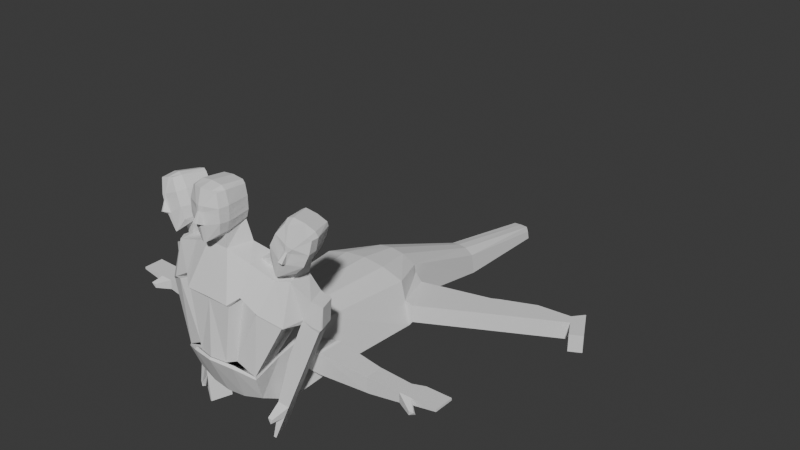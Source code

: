 # Source: cerberus-07.blend  (saved by Blender 5.1.30; exported with 4.5.12 LTS)
import bpy
from mathutils import Matrix  # noqa: F401  (used for matrix-valued properties, if any)

bpy.ops.wm.read_factory_settings(use_empty=True)
scene = bpy.context.scene
scene.name = 'Scene'

# ---- collections
col_cerberus = bpy.data.collections.new('CERBERUS'); scene.collection.children.link(col_cerberus)
col_model = bpy.data.collections.new('model'); col_cerberus.children.link(col_model)
col_armatur = bpy.data.collections.new('armatur'); scene.collection.children.link(col_armatur)

# ---- materials (node trees are filled in below, after node groups)
mat_guard___body = bpy.data.materials.new('GUARD - body')

# ---- material node trees

# ---- world
world_world = bpy.data.worlds.new('World'); scene.world = world_world
world_world.use_nodes = True; world_world.node_tree.nodes.clear()
_N = world_world.node_tree.nodes; _L = world_world.node_tree.links
n0 = _N.new('ShaderNodeOutputWorld'); n0.name = 'World Output'; n0.location = (200, 100)
n1 = _N.new('ShaderNodeBackground'); n1.name = 'Background'; n1.location = (-200, 100)
n1.inputs[0].default_value = (0.05088, 0.05088, 0.05088, 1.0)
_L.new(n1.outputs[0], n0.inputs[0])
n0.is_active_output = True
world_world.color = (0.05088, 0.05088, 0.05088)
world_world.sun_shadow_jitter_overblur = 0.0

# ---- meshes
me_cube = bpy.data.meshes.new('Cube')
me_cube.from_pydata([(22.08, 9.419, 2.172), (24.43, 10.1, -13.56), (22.57, 114.0, -8.487), (18.75, 114.2, 12.07), (7.302, 262.9, -33.37), (6.463, 262.9, -28.14), (36.44, 88.06, -12.75), (29.9, 88.06, 15.67), (0.0, 88.06, -15.83), (0.0, 6.96, 15.16), (0.0, 88.06, 21.87), (0.0, 6.96, -24.84), (0.0, 114.2, 17.76), (0.0, 262.9, -24.4), (0.0, 262.9, -33.98), (0.0, 114.0, -11.05), (0.0, 29.05, -20.12), (24.09, 24.98, 6.601), (0.0, 29.05, 21.82), (27.54, 27.16, -13.47), (11.16, 186.3, -14.31), (13.14, 186.2, -27.2), (0.0, 186.2, -28.79), (0.0, 186.3, -9.595), (17.85, 88.06, -14.29), (10.36, 6.96, 13.56), (9.374, 114.2, 16.48), (10.92, 114.0, -9.769), (14.95, 88.06, 20.33), (12.14, 6.96, -23.23), (5.164, 262.9, -24.71), (2.983, 262.9, -33.67), (11.72, 29.05, 20.25), (13.83, 29.05, -18.55), (6.204, 186.2, -28.0), (5.579, 186.3, -10.39), (0.0, 262.9, -29.19), (0.0, -14.99, 16.93), (0.0, -10.73, -21.48), (23.93, -10.73, -18.68), (21.09, -9.842, 7.975), (10.16, -13.27, 12.76), (12.09, -10.73, -20.08), (0.0, -39.33, 12.15), (0.0, -27.56, -14.19), (24.67, -24.7, -10.22), (26.03, -30.14, 7.143), (14.84, -34.99, 12.2), (12.09, -26.67, -13.39), (9.722, -11.8, 12.82), (0.0, -16.13, 16.47), (21.96, -7.961, 7.442), (15.24, -36.43, 10.9), (0.0, -38.25, 13.21), (26.75, -30.4, 5.698), (28.4, 29.05, -16.98), (25.02, 6.96, -21.62), (20.71, 6.96, 8.823), (23.43, 29.05, 15.55)], [], [(29, 33, 55, 56), (39, 56, 57, 51), (24, 27, 2, 6), (28, 26, 12, 10), (5, 36, 13, 30), (6, 7, 58, 55), (17, 0, 1, 19), (32, 28, 10, 18), (45, 39, 51, 54), (33, 24, 6, 55), (25, 32, 18, 9), (35, 30, 13, 23), (34, 31, 4, 21), (27, 34, 21, 2), (21, 20, 3, 2), (26, 35, 23, 12), (4, 5, 20, 21), (3, 20, 35, 26), (15, 22, 34, 27), (22, 14, 31, 34), (20, 5, 30, 35), (57, 58, 32, 25), (16, 8, 24, 33), (58, 7, 28, 32), (7, 3, 26, 28), (8, 15, 27, 24), (11, 16, 33, 29), (6, 2, 3, 7), (56, 39, 42, 29), (9, 37, 49, 25), (25, 49, 51, 57), (29, 42, 38, 11), (42, 48, 44, 38), (45, 54, 52, 48), (39, 45, 48, 42), (40, 46, 54, 51), (43, 44, 48, 52), (50, 41, 49, 37), (41, 40, 51, 49), (47, 53, 43, 52), (46, 47, 52, 54), (5, 4, 31, 14, 36), (19, 1, 56, 55), (0, 17, 58, 57), (1, 0, 57, 56), (17, 19, 55, 58)])
_uv = me_cube.uv_layers.new(name='UVMap')
_uv.uv.foreach_set('vector', [0.2563, 0.5, 0.2553, 0.5, 0.2606, 0.5, 0.2627, 0.5, 0.2627, 0.5, 0.2627, 0.5, 0.7373, 0.5, 0.7373, 0.5, 0.2543, 0.5, 0.2563, 0.5, 0.2627, 0.5, 0.2586, 0.5, 0.7457, 0.5, 0.7437, 0.5, 0.75, 0.5, 0.75, 0.5, 0.625, 0.428, 0.5, 0.375, 0.625, 0.375, 0.625, 0.4015, 0.2586, 0.5, 0.7414, 0.5, 0.7394, 0.5, 0.2606, 0.5, 0.6243, 0.5, 0.6232, 0.5, 0.3768, 0.5, 0.319, 0.5, 0.7447, 0.5, 0.7457, 0.5, 0.75, 0.5, 0.75, 0.5, 0.2599, 0.5, 0.2627, 0.5, 0.7373, 0.5, 0.7209, 0.5, 0.2553, 0.5, 0.2543, 0.5, 0.2586, 0.5, 0.2606, 0.5, 0.7437, 0.5, 0.7447, 0.5, 0.75, 0.5, 0.75, 0.5, 0.7336, 0.5, 0.7235, 0.5, 0.75, 0.5, 0.75, 0.5, 0.2664, 0.5, 0.2765, 0.5, 0.303, 0.5, 0.2828, 0.5, 0.2563, 0.5, 0.2664, 0.5, 0.2828, 0.5, 0.2627, 0.5, 0.2828, 0.5, 0.7172, 0.5, 0.7373, 0.5, 0.2627, 0.5, 0.7437, 0.5, 0.7336, 0.5, 0.75, 0.5, 0.75, 0.5, 0.303, 0.5, 0.697, 0.5, 0.7172, 0.5, 0.2828, 0.5, 0.7373, 0.5, 0.7172, 0.5, 0.7336, 0.5, 0.7437, 0.5, 0.25, 0.5, 0.25, 0.5, 0.2664, 0.5, 0.2563, 0.5, 0.25, 0.5, 0.25, 0.5, 0.2765, 0.5, 0.2664, 0.5, 0.7172, 0.5, 0.697, 0.5, 0.7235, 0.5, 0.7336, 0.5, 0.7373, 0.5, 0.7394, 0.5, 0.7447, 0.5, 0.7437, 0.5, 0.25, 0.5, 0.25, 0.5, 0.2543, 0.5, 0.2553, 0.5, 0.7394, 0.5, 0.7414, 0.5, 0.7457, 0.5, 0.7447, 0.5, 0.7414, 0.5, 0.7373, 0.5, 0.7437, 0.5, 0.7457, 0.5, 0.25, 0.5, 0.25, 0.5, 0.2563, 0.5, 0.2543, 0.5, 0.25, 0.5, 0.25, 0.5, 0.2553, 0.5, 0.2563, 0.5, 0.2586, 0.5, 0.2627, 0.5, 0.7373, 0.5, 0.7414, 0.5, 0.2627, 0.5, 0.2627, 0.5, 0.2563, 0.5, 0.2563, 0.5, 0.75, 0.5, 0.75, 0.5, 0.7437, 0.5, 0.7437, 0.5, 0.7437, 0.5, 0.7437, 0.5, 0.7373, 0.5, 0.7373, 0.5, 0.2563, 0.5, 0.2563, 0.5, 0.25, 0.5, 0.25, 0.5, 0.2563, 0.5, 0.254, 0.5, 0.25, 0.5, 0.25, 0.5, 0.2599, 0.5, 0.7209, 0.5, 0.7268, 0.5, 0.254, 0.5, 0.2627, 0.5, 0.2599, 0.5, 0.254, 0.5, 0.2563, 0.5, 0.738, 0.5, 0.738, 0.5, 0.7209, 0.5, 0.7373, 0.5, 0.7327, 0.5, 0.25, 0.5, 0.254, 0.5, 0.7268, 0.5, 0.7492, 0.5, 0.7437, 0.5, 0.7437, 0.5, 0.75, 0.5, 0.7437, 0.5, 0.738, 0.5, 0.7373, 0.5, 0.7437, 0.5, 0.7438, 0.5, 0.7494, 0.5, 0.7327, 0.5, 0.7268, 0.5, 0.738, 0.5, 0.7438, 0.5, 0.7268, 0.5, 0.7209, 0.5, 0.625, 0.428, 0.375, 0.428, 0.375, 0.4015, 0.375, 0.375, 0.5, 0.375, 0.319, 0.5, 0.3768, 0.5, 0.2627, 0.5, 0.2606, 0.5, 0.6232, 0.5, 0.6243, 0.5, 0.7394, 0.5, 0.7373, 0.5, 0.3768, 0.5, 0.6232, 0.5, 0.7373, 0.5, 0.2627, 0.5, 0.6243, 0.5, 0.319, 0.5, 0.2606, 0.5, 0.7394, 0.5])
me_cube.materials.append(None)
me_cube.materials.append(mat_guard___body)
me_cube.update()
me_cube_003 = bpy.data.meshes.new('Cube.003')
me_cube_003.from_pydata([(9.816, 3.383, -4.159), (2.384e-05, 23.04, -0.2326), (0.0, 1.232, -3.489), (20.84, 6.972, 38.9), (0.0, 3.775, 32.52), (0.0, 23.67, 32.52), (15.07, 3.775, 32.52), (7.316, 12.5, 61.17), (0.0, 12.5, 61.17), (18.75, 11.3, 36.18), (20.84, 15.55, 55.45), (0.0, 26.78, 74.52), (7.043, 26.78, 74.52), (7.043, 12.29, 69.49), (0.0, 12.29, 69.49), (1.325, 3.929, 66.24), (0.0, 3.534, 66.11), (0.0, 26.78, 96.51), (7.043, 26.78, 95.74), (7.043, 12.29, 97.59), (0.0, 12.29, 98.36), (0.0, 4.475, 96.8), (6.166, 5.996, 96.11), (8.474, 26.78, 74.52), (8.989, 12.29, 71.95), (8.44, 7.449, 71.61), (8.567, 26.78, 93.8), (9.77, 12.29, 95.43), (8.595, 7.262, 95.34), (26.03, 9.036, -9.558), (21.09, 29.33, -8.726), (40.28, 39.03, 47.39), (10.16, 25.9, -3.945), (30.58, 35.61, 51.63), (14.61, 6.986, -3.145), (36.72, 17.25, 50.16), (45.33, 26.22, 23.09), (29.93, 9.024, 31.04), (37.41, 35.64, 22.24), (41.53, 23.52, 48.84), (42.27, 14.89, 24.49), (47.03, 40.35, 38.4), (41.08, 38.26, 23.09), (40.9, 26.7, 48.84), (34.52, 24.45, 51.63), (51.28, 28.32, 38.4), (35.88, 39.6, 62.37), (41.61, 41.34, 59.57), (43.58, 26.94, 54.64), (37.85, 25.2, 57.44), (20.88, 32.19, 55.87), (20.84, 23.34, 55.45), (32.09, 7.948, 32.06), (30.15, 37.86, 65.16), (0.0, 27.59, 61.04), (11.25, 27.59, 61.04), (0.0, 26.92, 32.4), (23.69, 29.21, 27.66), (43.01, 15.1, 24.72), (42.29, 38.68, 26.2), (57.14, 31.15, 35.72), (46.53, 26.65, 26.2), (56.3, 30.77, 22.31), (52.86, 40.77, 22.31), (53.7, 41.15, 35.72), (37.57, 23.6, 0.4006), (46.48, 26.66, -3.2), (33.69, 34.88, 0.4006), (42.59, 37.95, -3.2), (51.09, 40.87, 20.31), (54.98, 29.59, 20.31), (29.99, 20.99, -30.49), (35.77, 22.98, -32.83), (32.43, 32.68, -32.83), (26.65, 30.69, -30.49), (56.32, 30.15, 36.36), (55.8, 29.51, 21.48), (51.69, 41.44, 21.48), (52.43, 41.44, 36.36), (26.04, 19.63, -55.44), (27.39, 20.09, -55.98), (23.08, 32.62, -55.98), (21.73, 32.15, -55.44), (24.78, 33.2, -38.77), (28.73, 34.56, -40.36), (33.04, 22.04, -40.36), (29.09, 20.68, -38.77), (27.09, 15.3, -39.53), (29.44, 16.11, -40.48), (26.23, 16.61, -42.9), (28.33, 15.73, -43.55), (51.09, 27.89, 23.38), (53.8, 29.29, 37.38), (49.91, 40.57, 37.38), (46.99, 39.82, 23.38), (42.02, 25.13, -1.4), (38.14, 36.42, -1.4), (50.52, 28.06, 22.11), (46.64, 39.34, 22.11), (32.88, 21.98, -31.66), (29.54, 31.68, -31.66), (26.72, 19.86, -55.71), (22.4, 32.38, -55.71), (31.07, 21.36, -39.56), (26.76, 33.88, -39.56), (28.26, 15.71, -40.01), (27.28, 16.17, -43.22), (43.0, 38.09, -2.062), (46.89, 26.8, -2.062), (42.43, 25.27, -0.2613), (38.55, 36.56, -0.2613), (34.04, 35.05, 1.5), (37.95, 23.72, 1.5), (15.09, 2.267, 34.06), (0.0, 2.355, 34.3), (0.0, 2.002, 76.65), (0.0, 2.002, 87.73), (0.0, 26.78, 78.59), (0.0, 26.78, 87.73), (7.043, 26.78, 87.73), (7.043, 26.78, 78.59), (2.582, 2.689, 87.69), (2.597, 2.692, 76.89), (9.819, 26.78, 87.25), (9.874, 26.78, 79.25), (10.68, 6.19, 87.3), (10.83, 6.223, 78.96), (11.56, 12.29, 87.57), (11.17, 12.29, 78.49), (0.9825, 2.01, 84.43), (1.65, -1.003, 78.69), (0.0, -1.132, 78.73), (0.0, 1.88, 84.43), (0.0, 26.78, 82.46), (7.043, 26.78, 82.46), (2.585, 3.127, 84.35), (9.847, 26.78, 82.55), (10.71, 6.198, 84.21), (11.37, 12.29, 82.33), (43.29, 41.73, 63.26), (47.07, 42.61, 71.54), (41.34, 40.87, 74.34), (37.56, 39.99, 66.05), (48.25, 17.08, 73.7), (43.68, 16.02, 63.66), (57.0, 25.01, 77.28), (56.66, 30.15, 76.99), (50.89, 43.59, 76.39), (47.02, 22.87, 55.85), (46.29, 27.69, 56.05), (42.86, 41.72, 58.97), (55.57, 23.22, 78.97), (51.31, 20.32, 81.98), (49.77, 27.97, 83.59), (55.18, 29.63, 80.1), (50.37, 43.37, 78.79), (44.95, 41.71, 82.28), (38.9, 16.48, 54.15), (39.62, 17.11, 53.9), (49.91, 18.3, 72.77), (45.46, 17.27, 62.98), (49.28, 43.29, 69.93), (46.02, 42.54, 62.66), (55.78, 23.75, 69.08), (52.47, 23.03, 61.46), (54.97, 29.87, 69.11), (50.88, 28.89, 61.05), (47.36, 16.91, 70.47), (46.41, 13.65, 64.91), (45.41, 13.21, 65.46), (46.92, 16.64, 70.7), (39.16, 40.36, 69.57), (44.89, 42.1, 66.77), (48.41, 18.4, 69.76), (47.36, 42.85, 65.66), (54.54, 23.48, 66.27), (52.63, 29.31, 64.45), (31.83, 38.25, 68.85), (35.6, 39.12, 77.13), (42.84, 20.7, 84.18), (40.46, 25.23, 84.89), (36.78, 39.3, 83.27), (33.13, 18.65, 62.62), (31.45, 23.18, 63.29), (28.91, 37.48, 65.77), (45.62, 20.2, 83.82), (43.72, 26.15, 85.69), (38.91, 39.89, 84.39), (38.07, 16.63, 54.66), (32.12, 23.46, 60.23), (46.18, 17.17, 74.59), (41.7, 16.13, 64.81), (33.0, 38.35, 77.87), (29.65, 37.57, 70.64), (38.02, 18.36, 77.74), (34.43, 17.55, 70.26), (35.66, 24.0, 78.52), (32.25, 23.23, 70.13), (46.41, 16.62, 70.94), (44.3, 13.01, 65.94), (33.43, 38.62, 72.36), (44.68, 17.27, 71.58), (31.03, 37.89, 73.62), (36.71, 18.06, 74.97), (33.67, 23.55, 73.7)], [], [(6, 113, 114, 4), (0, 6, 4, 2), (42, 36, 40, 38), (113, 3, 10, 7), (3, 113, 6), (10, 51, 55, 7), (3, 6, 9), (7, 55, 12, 13), (6, 0, 34, 9), (121, 22, 21, 116), (8, 7, 13, 14), (55, 54, 11, 12), (119, 118, 17, 18), (18, 17, 20, 19), (20, 21, 22, 19), (119, 18, 26, 123), (18, 19, 27, 26), (127, 123, 26, 27), (127, 27, 28, 125), (13, 12, 23, 24), (121, 125, 28, 22), (13, 24, 25, 15), (22, 28, 27, 19), (13, 15, 16, 14), (58, 39, 35, 52), (29, 40, 37, 34), (85, 84, 81, 80), (111, 112, 65, 67), (43, 44, 35, 39), (61, 45, 39, 58), (45, 41, 31, 43), (40, 29, 30, 38), (59, 42, 38), (45, 43, 39), (43, 31, 47, 48), (72, 73, 84, 85), (44, 43, 48, 49), (31, 33, 46, 47), (3, 52, 35, 10), (51, 10, 35, 44), (51, 189, 53, 50), (9, 37, 52, 3), (44, 49, 189, 51), (50, 53, 46, 33), (37, 9, 34), (55, 57, 56, 54), (57, 38, 30, 32), (55, 51, 50), (5, 56, 57, 32, 1), (71, 86, 83, 74), (41, 59, 38, 31), (36, 61, 58, 40), (80, 81, 102, 101), (40, 58, 52, 37), (92, 75, 76, 91), (94, 93, 41, 59), (42, 36, 112, 111), (110, 111, 67, 96), (62, 60, 64, 63), (109, 108, 66, 95), (91, 76, 70, 97), (108, 107, 68, 66), (94, 59, 42, 98), (45, 41, 93, 92), (76, 77, 69, 70), (104, 83, 82, 102), (66, 68, 73, 72), (96, 67, 74, 100), (95, 66, 72, 99), (67, 65, 71, 74), (60, 62, 76, 75), (92, 93, 78, 75), (62, 63, 77, 76), (63, 64, 78, 77), (64, 60, 75, 78), (103, 85, 80, 101), (101, 102, 82, 79), (83, 86, 79, 82), (86, 71, 87, 89), (100, 74, 83, 104), (105, 88, 90, 106), (99, 72, 88, 105), (103, 86, 89, 106), (72, 85, 90, 88), (85, 103, 106, 90), (71, 99, 105, 87), (87, 105, 106, 89), (73, 100, 104, 84), (86, 103, 101, 79), (65, 95, 99, 71), (68, 96, 100, 73), (84, 104, 102, 81), (77, 94, 98, 69), (61, 91, 97, 36), (112, 109, 95, 65), (107, 110, 96, 68), (77, 78, 93, 94), (45, 92, 91, 61), (69, 107, 108, 70), (69, 98, 110, 107), (36, 97, 109, 112), (97, 70, 108, 109), (98, 42, 111, 110), (50, 33, 57, 55), (38, 57, 33, 31), (114, 113, 7, 8), (15, 25, 126, 122), (135, 137, 125, 121), (24, 128, 126, 25), (138, 127, 125, 137), (24, 23, 124, 128), (138, 136, 123, 127), (12, 120, 124, 23), (134, 119, 123, 136), (12, 11, 117, 120), (134, 133, 118, 119), (15, 122, 115, 16), (122, 130, 131, 115), (121, 129, 135), (129, 130, 122, 135), (132, 129, 121, 116), (120, 117, 133, 134), (120, 134, 136, 124), (128, 124, 136, 138), (128, 138, 137, 126), (122, 126, 137, 135), (131, 130, 129, 132), (159, 167, 173), (160, 168, 169, 144), (158, 160, 144, 157), (172, 171, 141, 140), (47, 46, 142, 139), (172, 140, 161, 174), (47, 139, 162, 150), (176, 174, 161, 165), (149, 150, 162, 166), (176, 165, 163, 175), (149, 166, 164, 148), (173, 175, 163, 159), (158, 148, 164, 160), (48, 158, 157, 49), (151, 145, 146, 154), (48, 149, 148, 158), (159, 163, 145, 151), (48, 47, 150, 149), (165, 146, 145, 163), (165, 161, 147, 146), (155, 154, 146, 147), (140, 155, 147, 161), (153, 152, 151, 154), (155, 156, 153, 154), (140, 141, 156, 155), (159, 151, 152, 143), (167, 168, 160, 173), (170, 167, 159, 143), (139, 142, 171, 172), (139, 172, 174, 162), (166, 162, 174, 176), (166, 176, 175, 164), (160, 164, 175, 173), (169, 168, 167, 170), (190, 201, 198), (191, 144, 169, 199), (188, 157, 144, 191), (200, 178, 141, 171), (53, 177, 142, 46), (200, 202, 192, 178), (53, 184, 193, 177), (204, 196, 192, 202), (183, 197, 193, 184), (204, 203, 194, 196), (183, 182, 195, 197), (201, 190, 194, 203), (188, 191, 195, 182), (189, 49, 157, 188), (185, 186, 180, 179), (189, 188, 182, 183), (190, 185, 179, 194), (189, 183, 184, 53), (196, 194, 179, 180), (196, 180, 181, 192), (187, 181, 180, 186), (178, 192, 181, 187), (153, 186, 185, 152), (187, 186, 153, 156), (178, 187, 156, 141), (190, 143, 152, 185), (198, 201, 191, 199), (170, 143, 190, 198), (177, 200, 171, 142), (177, 193, 202, 200), (197, 204, 202, 193), (197, 195, 203, 204), (191, 201, 203, 195), (169, 170, 198, 199)])
_uv = me_cube_003.uv_layers.new(name='UVMap')
_uv.uv.foreach_set('vector', [0.4637, 0.75, 0.4983, 0.75, 0.4996, 0.875, 0.4637, 0.875, 0.375, 0.7923, 0.4637, 0.75, 0.4637, 0.875, 0.375, 0.875, 0.04983, 0.06321, 0.4433, 0.7049, 0.4637, 0.75, 0.0, 0.0, 0.4983, 0.75, 0.4433, 0.7049, 0.6091, 0.6146, 0.625, 0.625, 0.4433, 0.7049, 0.4983, 0.75, 0.4637, 0.75, 0.6091, 0.6146, 0.6047, 0.5045, 0.625, 0.5, 0.625, 0.625, 0.4433, 0.7049, 0.4637, 0.75, 0.2318, 0.375, 0.625, 0.625, 0.625, 0.5, 0.625, 0.5, 0.625, 0.625, 0.4637, 0.75, 0.375, 0.7923, 0.189, 0.375, 0.2318, 0.375, 0.0, 0.0, 0.0, 0.0, 0.0, 0.0, 0.0, 0.0, 0.75, 0.625, 0.625, 0.625, 0.625, 0.625, 0.75, 0.625, 0.625, 0.5, 0.75, 0.5, 0.75, 0.5, 0.625, 0.5, 0.625, 0.5, 0.75, 0.5, 0.75, 0.5, 0.625, 0.5, 0.625, 0.5, 0.75, 0.5, 0.75, 0.625, 0.625, 0.625, 0.75, 0.625, 0.75, 0.625, 0.625, 0.625, 0.625, 0.625, 0.625, 0.5, 0.625, 0.5, 0.625, 0.5, 0.625, 0.5, 0.625, 0.5, 0.625, 0.625, 0.625, 0.625, 0.625, 0.5, 0.625, 0.625, 0.625, 0.5, 0.625, 0.5, 0.625, 0.625, 0.0, 0.0, 0.0, 0.0, 0.0, 0.0, 0.0, 0.0, 0.625, 0.625, 0.625, 0.5, 0.625, 0.5, 0.625, 0.625, 0.0, 0.0, 0.0, 0.0, 0.0, 0.0, 0.0, 0.0, 0.0, 0.0, 0.0, 0.0, 0.0, 0.0, 0.05786, 0.04822, 0.625, 0.625, 0.625, 0.625, 0.625, 0.625, 0.625, 0.625, 0.0, 0.0, 0.05786, 0.04822, 0.07764, 0.0647, 0.75, 0.625, 0.4964, 0.75, 0.625, 0.75, 0.625, 0.875, 0.5148, 0.875, 0.375, 0.75, 0.4637, 0.75, 0.4637, 0.875, 0.3702, 0.8582, 0.0, 0.0, 0.0, 0.0, 0.0, 0.0, 0.0, 0.0, 0.0, 0.0, 0.0, 0.0, 0.0, 0.0, 0.0, 0.0, 0.625, 0.625, 0.75, 0.625, 0.75, 0.75, 0.625, 0.75, 0.4778, 0.7089, 0.6134, 0.7246, 0.625, 0.75, 0.4964, 0.75, 0.6134, 0.7246, 0.6047, 0.5045, 0.625, 0.5, 0.625, 0.625, 0.4637, 0.75, 0.375, 0.75, 0.0, 0.0, 0.0, 0.0, 0.1624, 0.1527, 0.04983, 0.06321, 0.0, 0.0, 0.6134, 0.7246, 0.625, 0.625, 0.625, 0.75, 0.625, 0.625, 0.625, 0.5, 0.625, 0.5, 0.625, 0.625, 0.0, 0.0, 0.0, 0.0, 0.0, 0.0, 0.0, 0.0, 0.75, 0.625, 0.625, 0.625, 0.625, 0.625, 0.75, 0.625, 0.625, 0.5, 0.75, 0.5, 0.75, 0.5, 0.625, 0.5, 0.5148, 0.75, 0.5148, 0.875, 0.625, 0.875, 0.625, 0.75, 0.625, 0.625, 0.625, 0.75, 0.75, 0.75, 0.75, 0.625, 0.625, 0.625, 0.625, 0.625, 0.625, 0.5, 0.625, 0.5, 0.4637, 0.75, 0.4637, 0.875, 0.5148, 0.875, 0.5148, 0.75, 0.75, 0.625, 0.75, 0.625, 0.625, 0.625, 0.625, 0.625, 0.625, 0.5, 0.625, 0.5, 0.75, 0.5, 0.75, 0.5, 0.4637, 0.875, 0.2318, 0.375, 0.3702, 0.8582, 0.625, 0.5, 0.0, 0.0, 0.0, 0.0, 0.75, 0.5, 0.0, 0.0, 0.0, 0.0, 0.375, 0.5, 0.0, 0.0, 0.625, 0.5, 0.625, 0.5, 0.625, 0.5, 0.0, 0.0, 0.0, 0.0, 0.0, 0.0, 0.0, 0.0, 0.25, 0.5, 0.0, 0.0, 0.0, 0.0, 0.0, 0.0, 0.0, 0.0, 0.6047, 0.5045, 0.1624, 0.1527, 0.0, 0.0, 0.625, 0.5, 0.4433, 0.7049, 0.4778, 0.7089, 0.4964, 0.75, 0.4637, 0.75, 0.0, 0.0, 0.0, 0.0, 0.0, 0.0, 0.0, 0.0, 0.4637, 0.75, 0.4964, 0.75, 0.5148, 0.875, 0.4637, 0.875, 0.0, 0.0, 0.0, 0.0, 0.0, 0.0, 0.0, 0.0, 0.0, 0.0, 0.0, 0.0, 0.0, 0.0, 0.0, 0.0, 0.0, 0.0, 0.0, 0.0, 0.0, 0.0, 0.0, 0.0, 0.0, 0.0, 0.0, 0.0, 0.0, 0.0, 0.0, 0.0, 0.0, 0.0, 0.0, 0.0, 0.0, 0.0, 0.0, 0.0, 0.0, 0.0, 0.0, 0.0, 0.0, 0.0, 0.0, 0.0, 0.0, 0.0, 0.0, 0.0, 0.0, 0.0, 0.0, 0.0, 0.0, 0.0, 0.0, 0.0, 0.0, 0.0, 0.0, 0.0, 0.0, 0.0, 0.0, 0.0, 0.0, 0.0, 0.0, 0.0, 0.0, 0.0, 0.0, 0.0, 0.0, 0.0, 0.0, 0.0, 0.0, 0.0, 0.0, 0.0, 0.0, 0.0, 0.0, 0.0, 0.0, 0.0, 0.0, 0.0, 0.0, 0.0, 0.0, 0.0, 0.0, 0.0, 0.0, 0.0, 0.0, 0.0, 0.0, 0.0, 0.0, 0.0, 0.0, 0.0, 0.0, 0.0, 0.0, 0.0, 0.0, 0.0, 0.0, 0.0, 0.0, 0.0, 0.0, 0.0, 0.0, 0.0, 0.0, 0.0, 0.0, 0.0, 0.0, 0.0, 0.0, 0.0, 0.0, 0.0, 0.0, 0.0, 0.0, 0.0, 0.0, 0.0, 0.0, 0.0, 0.0, 0.0, 0.0, 0.0, 0.0, 0.0, 0.0, 0.0, 0.0, 0.0, 0.0, 0.0, 0.0, 0.0, 0.0, 0.0, 0.0, 0.0, 0.0, 0.0, 0.0, 0.0, 0.0, 0.0, 0.0, 0.0, 0.0, 0.0, 0.0, 0.0, 0.0, 0.0, 0.0, 0.0, 0.0, 0.0, 0.0, 0.0, 0.0, 0.0, 0.0, 0.0, 0.0, 0.0, 0.0, 0.0, 0.0, 0.0, 0.0, 0.0, 0.0, 0.0, 0.0, 0.0, 0.0, 0.0, 0.0, 0.0, 0.0, 0.0, 0.0, 0.0, 0.0, 0.0, 0.0, 0.0, 0.0, 0.0, 0.0, 0.0, 0.0, 0.0, 0.0, 0.0, 0.0, 0.0, 0.0, 0.0, 0.0, 0.0, 0.0, 0.0, 0.0, 0.0, 0.0, 0.0, 0.0, 0.0, 0.0, 0.0, 0.0, 0.0, 0.0, 0.0, 0.0, 0.0, 0.0, 0.0, 0.0, 0.0, 0.0, 0.0, 0.0, 0.0, 0.0, 0.0, 0.0, 0.0, 0.0, 0.0, 0.0, 0.0, 0.0, 0.0, 0.0, 0.0, 0.0, 0.0, 0.0, 0.0, 0.0, 0.0, 0.0, 0.0, 0.0, 0.0, 0.0, 0.0, 0.0, 0.0, 0.0, 0.0, 0.0, 0.0, 0.0, 0.0, 0.0, 0.0, 0.0, 0.0, 0.0, 0.0, 0.0, 0.0, 0.0, 0.0, 0.0, 0.0, 0.0, 0.0, 0.0, 0.0, 0.0, 0.0, 0.0, 0.0, 0.0, 0.0, 0.0, 0.0, 0.0, 0.0, 0.0, 0.0, 0.0, 0.0, 0.0, 0.0, 0.0, 0.0, 0.0, 0.0, 0.0, 0.0, 0.0, 0.0, 0.0, 0.0, 0.0, 0.0, 0.0, 0.0, 0.0, 0.0, 0.0, 0.0, 0.0, 0.0, 0.0, 0.0, 0.0, 0.0, 0.0, 0.0, 0.0, 0.0, 0.0, 0.0, 0.0, 0.0, 0.0, 0.0, 0.0, 0.0, 0.0, 0.0, 0.0, 0.0, 0.0, 0.0, 0.0, 0.0, 0.0, 0.0, 0.0, 0.0, 0.0, 0.0, 0.0, 0.0, 0.0, 0.0, 0.0, 0.0, 0.0, 0.0, 0.0, 0.0, 0.0, 0.0, 0.0, 0.0, 0.0, 0.0, 0.0, 0.0, 0.0, 0.0, 0.0, 0.0, 0.0, 0.0, 0.0, 0.0, 0.0, 0.0, 0.0, 0.0, 0.0, 0.0, 0.0, 0.0, 0.625, 0.5, 0.75, 0.5, 0.0, 0.0, 0.625, 0.5, 0.0, 0.0, 0.0, 0.0, 0.75, 0.5, 0.625, 0.5, 0.4996, 0.875, 0.4983, 0.75, 0.625, 0.625, 0.75, 0.625, 0.05786, 0.04822, 0.0, 0.0, 0.0, 0.0, 0.0, 0.0, 0.0, 0.0, 0.0, 0.0, 0.0, 0.0, 0.0, 0.0, 0.0, 0.0, 0.0, 0.0, 0.0, 0.0, 0.0, 0.0, 0.0, 0.0, 0.0, 0.0, 0.0, 0.0, 0.0, 0.0, 0.625, 0.625, 0.625, 0.5, 0.625, 0.5, 0.625, 0.625, 0.625, 0.625, 0.625, 0.5, 0.625, 0.5, 0.625, 0.625, 0.625, 0.5, 0.625, 0.5, 0.625, 0.5, 0.625, 0.5, 0.625, 0.5, 0.625, 0.5, 0.625, 0.5, 0.625, 0.5, 0.625, 0.5, 0.75, 0.5, 0.75, 0.5, 0.625, 0.5, 0.625, 0.5, 0.75, 0.5, 0.75, 0.5, 0.625, 0.5, 0.05786, 0.04822, 0.0, 0.0, 0.0, 0.0, 0.07764, 0.0647, 0.0, 0.0, 0.0, 0.0, 0.0, 0.0, 0.0, 0.0, 0.0, 0.0, 0.0, 0.0, 0.0, 0.0, 0.0, 0.0, 0.0, 0.0, 0.0, 0.0, 0.0, 0.0, 0.0, 0.0, 0.0, 0.0, 0.0, 0.0, 0.0, 0.0, 0.625, 0.5, 0.75, 0.5, 0.75, 0.5, 0.625, 0.5, 0.625, 0.5, 0.625, 0.5, 0.625, 0.5, 0.625, 0.5, 0.625, 0.625, 0.625, 0.5, 0.625, 0.5, 0.625, 0.625, 0.0, 0.0, 0.0, 0.0, 0.0, 0.0, 0.0, 0.0, 0.0, 0.0, 0.0, 0.0, 0.0, 0.0, 0.0, 0.0, 0.0, 0.0, 0.0, 0.0, 0.0, 0.0, 0.0, 0.0, 0.0, 0.0, 0.0, 0.0, 0.0, 0.0, 0.0, 0.0, 0.0, 0.0, 0.0, 0.0, 0.0, 0.0, 0.05786, 0.04822, 0.0, 0.0, 0.0, 0.0, 0.07764, 0.0647, 0.625, 0.5, 0.75, 0.5, 0.75, 0.5, 0.625, 0.5, 0.625, 0.5, 0.75, 0.5, 0.75, 0.5, 0.625, 0.5, 0.625, 0.5, 0.625, 0.5, 0.625, 0.5, 0.625, 0.5, 0.625, 0.5, 0.625, 0.5, 0.625, 0.5, 0.625, 0.5, 0.625, 0.625, 0.625, 0.5, 0.625, 0.5, 0.625, 0.625, 0.625, 0.625, 0.625, 0.5, 0.625, 0.5, 0.625, 0.625, 0.0, 0.0, 0.0, 0.0, 0.0, 0.0, 0.0, 0.0, 0.0, 0.0, 0.0, 0.0, 0.0, 0.0, 0.0, 0.0, 0.0, 0.0, 0.0, 0.0, 0.0, 0.0, 0.0, 0.0, 0.05786, 0.04822, 0.0, 0.0, 0.0, 0.0, 0.0, 0.0, 0.0, 0.0, 0.05786, 0.04822, 0.07764, 0.0647, 0.75, 0.625, 0.625, 0.625, 0.625, 0.625, 0.625, 0.625, 0.625, 0.625, 0.0, 0.0, 0.0, 0.0, 0.0, 0.0, 0.05786, 0.04822, 0.0, 0.0, 0.0, 0.0, 0.0, 0.0, 0.0, 0.0, 0.625, 0.625, 0.625, 0.5, 0.625, 0.5, 0.625, 0.625, 0.0, 0.0, 0.0, 0.0, 0.0, 0.0, 0.0, 0.0, 0.625, 0.625, 0.625, 0.5, 0.625, 0.5, 0.625, 0.625, 0.625, 0.5, 0.625, 0.625, 0.625, 0.625, 0.625, 0.5, 0.625, 0.5, 0.625, 0.5, 0.625, 0.5, 0.625, 0.5, 0.75, 0.625, 0.75, 0.625, 0.625, 0.625, 0.625, 0.625, 0.625, 0.5, 0.75, 0.5, 0.75, 0.625, 0.625, 0.625, 0.625, 0.5, 0.75, 0.5, 0.75, 0.5, 0.625, 0.5, 0.0, 0.0, 0.0, 0.0, 0.0, 0.0, 0.0, 0.0, 0.0, 0.0, 0.0, 0.0, 0.0, 0.0, 0.0, 0.0, 0.0, 0.0, 0.0, 0.0, 0.0, 0.0, 0.0, 0.0, 0.625, 0.5, 0.75, 0.5, 0.75, 0.5, 0.625, 0.5, 0.625, 0.5, 0.625, 0.5, 0.625, 0.5, 0.625, 0.5, 0.625, 0.625, 0.625, 0.5, 0.625, 0.5, 0.625, 0.625, 0.0, 0.0, 0.0, 0.0, 0.0, 0.0, 0.0, 0.0, 0.0, 0.0, 0.0, 0.0, 0.0, 0.0, 0.0, 0.0, 0.0, 0.0, 0.0, 0.0, 0.0, 0.0, 0.0, 0.0, 0.0, 0.0, 0.0, 0.0, 0.0, 0.0, 0.0, 0.0, 0.0, 0.0, 0.0, 0.0, 0.0, 0.0, 0.05786, 0.04822, 0.07764, 0.0647, 0.0, 0.0, 0.0, 0.0, 0.625, 0.5, 0.625, 0.5, 0.75, 0.5, 0.75, 0.5, 0.625, 0.5, 0.625, 0.5, 0.75, 0.5, 0.75, 0.5, 0.625, 0.5, 0.625, 0.5, 0.625, 0.5, 0.625, 0.5, 0.625, 0.5, 0.625, 0.5, 0.625, 0.5, 0.625, 0.5, 0.625, 0.625, 0.625, 0.625, 0.625, 0.5, 0.625, 0.5, 0.625, 0.625, 0.625, 0.625, 0.625, 0.5, 0.625, 0.5, 0.0, 0.0, 0.0, 0.0, 0.0, 0.0, 0.0, 0.0, 0.0, 0.0, 0.0, 0.0, 0.0, 0.0, 0.0, 0.0, 0.0, 0.0, 0.0, 0.0, 0.0, 0.0, 0.0, 0.0, 0.05786, 0.04822, 0.0, 0.0, 0.0, 0.0, 0.0, 0.0, 0.0, 0.0, 0.75, 0.625, 0.07764, 0.0647, 0.05786, 0.04822, 0.625, 0.625, 0.625, 0.625, 0.625, 0.625, 0.625, 0.625, 0.0, 0.0, 0.05786, 0.04822, 0.0, 0.0, 0.0, 0.0, 0.0, 0.0, 0.0, 0.0, 0.0, 0.0, 0.0, 0.0, 0.625, 0.625, 0.625, 0.625, 0.625, 0.5, 0.625, 0.5, 0.0, 0.0, 0.0, 0.0, 0.0, 0.0, 0.0, 0.0, 0.625, 0.625, 0.625, 0.625, 0.625, 0.5, 0.625, 0.5, 0.625, 0.5, 0.625, 0.5, 0.625, 0.625, 0.625, 0.625, 0.625, 0.5, 0.625, 0.5, 0.625, 0.5, 0.625, 0.5, 0.75, 0.625, 0.625, 0.625, 0.625, 0.625, 0.75, 0.625, 0.625, 0.5, 0.625, 0.625, 0.75, 0.625, 0.75, 0.5, 0.625, 0.5, 0.625, 0.5, 0.75, 0.5, 0.75, 0.5, 0.0, 0.0, 0.0, 0.0, 0.0, 0.0, 0.0, 0.0, 0.0, 0.0, 0.0, 0.0, 0.0, 0.0, 0.0, 0.0, 0.0, 0.0, 0.0, 0.0, 0.0, 0.0, 0.0, 0.0, 0.625, 0.5, 0.625, 0.5, 0.75, 0.5, 0.75, 0.5, 0.625, 0.5, 0.625, 0.5, 0.625, 0.5, 0.625, 0.5, 0.625, 0.625, 0.625, 0.625, 0.625, 0.5, 0.625, 0.5, 0.0, 0.0, 0.0, 0.0, 0.0, 0.0, 0.0, 0.0, 0.0, 0.0, 0.0, 0.0, 0.0, 0.0, 0.0, 0.0, 0.0, 0.0, 0.0, 0.0, 0.0, 0.0, 0.0, 0.0])
me_cube_003.materials.append(mat_guard___body)
me_cube_003.update()
me_cube_002 = bpy.data.meshes.new('Cube.002')
me_cube_002.from_pydata([(-1.0, -1.0, -1.0), (-4.637, -1.0, 14.95), (-14.86, 24.98, 3.265), (-17.86, 24.98, 19.21), (1.0, -1.0, 1.877), (1.0, -1.0, 13.53), (-12.86, 24.98, 1.877), (-12.86, 24.98, 13.53), (32.82, 36.51, 13.53), (32.82, 36.51, 1.877), (41.35, 20.54, 1.877), (41.35, 20.54, 13.53), (81.42, 49.95, 13.53), (81.42, 49.95, 1.877), (84.75, 43.7, 1.877), (84.75, 43.7, 13.53), (45.56, 22.78, 1.877), (45.56, 22.78, 13.53), (37.04, 38.76, 1.877), (37.04, 38.76, 13.53), (65.16, 33.24, 1.877), (59.23, 48.0, 1.877), (65.16, 33.24, 13.53), (59.23, 48.0, 13.53), (87.42, 57.12, 13.53), (87.42, 57.12, 1.877), (92.4, 47.78, 1.877), (92.4, 47.78, 13.53), (90.97, 32.06, 13.53), (90.97, 32.06, 1.877), (98.61, 36.14, 13.53), (98.61, 36.14, 1.877)], [], [(2, 3, 7, 6), (0, 1, 3, 2), (4, 5, 1, 0), (7, 5, 11, 8), (2, 6, 4, 0), (22, 20, 14, 15), (6, 7, 8, 9), (5, 4, 10, 11), (7, 3, 1, 5), (4, 6, 9, 10), (14, 13, 25, 26), (20, 21, 13, 14), (21, 23, 12, 13), (9, 8, 19, 18), (23, 22, 15, 12), (8, 11, 17, 19), (11, 10, 16, 17), (18, 19, 23, 21), (10, 9, 18, 16), (19, 17, 22, 23), (17, 16, 20, 22), (16, 18, 21, 20), (25, 24, 27, 26), (13, 12, 24, 25), (14, 26, 31, 29), (28, 29, 31, 30), (26, 27, 30, 31), (15, 14, 29, 28), (27, 15, 28, 30), (12, 15, 27, 24)])
_uv = me_cube_002.uv_layers.new(name='UVMap')
_uv.uv.foreach_set('vector', [0.375, 0.25, 0.625, 0.25, 0.625, 0.5, 0.375, 0.5, 0.375, 0.0, 0.625, 0.0, 0.625, 0.25, 0.375, 0.25, 0.375, 0.75, 0.625, 0.75, 0.625, 1.0, 0.375, 1.0, 0.625, 0.5, 0.625, 0.75, 0.625, 0.75, 0.625, 0.5963, 0.125, 0.5, 0.375, 0.5, 0.375, 0.75, 0.125, 0.75, 0.625, 0.75, 0.375, 0.75, 0.375, 0.75, 0.625, 0.75, 0.375, 0.5, 0.625, 0.5, 0.625, 0.5963, 0.375, 0.5963, 0.625, 0.75, 0.375, 0.75, 0.375, 0.75, 0.625, 0.75, 0.625, 0.5, 0.875, 0.5, 0.875, 0.75, 0.625, 0.75, 0.375, 0.75, 0.375, 0.5, 0.375, 0.5963, 0.375, 0.75, 0.375, 0.75, 0.375, 0.6898, 0.383, 0.6898, 0.375, 0.75, 0.375, 0.75, 0.375, 0.6431, 0.375, 0.6898, 0.375, 0.75, 0.375, 0.6431, 0.625, 0.6431, 0.625, 0.6898, 0.375, 0.6898, 0.375, 0.5963, 0.625, 0.5963, 0.625, 0.5963, 0.375, 0.5963, 0.625, 0.6431, 0.625, 0.75, 0.625, 0.75, 0.625, 0.6898, 0.625, 0.5963, 0.625, 0.75, 0.625, 0.75, 0.625, 0.5963, 0.625, 0.75, 0.375, 0.75, 0.375, 0.75, 0.625, 0.75, 0.375, 0.5963, 0.625, 0.5963, 0.625, 0.6431, 0.375, 0.6431, 0.375, 0.75, 0.375, 0.5963, 0.375, 0.5963, 0.375, 0.75, 0.625, 0.5963, 0.625, 0.75, 0.625, 0.75, 0.625, 0.6431, 0.625, 0.75, 0.375, 0.75, 0.375, 0.75, 0.625, 0.75, 0.375, 0.75, 0.375, 0.5963, 0.375, 0.6431, 0.375, 0.75, 0.383, 0.6898, 0.633, 0.6898, 0.625, 0.75, 0.375, 0.75, 0.375, 0.6898, 0.625, 0.6898, 0.633, 0.6898, 0.383, 0.6898, 0.375, 0.75, 0.375, 0.75, 0.375, 0.75, 0.375, 0.75, 0.625, 0.75, 0.375, 0.75, 0.375, 0.75, 0.625, 0.75, 0.375, 0.75, 0.625, 0.75, 0.625, 0.75, 0.375, 0.75, 0.625, 0.75, 0.375, 0.75, 0.375, 0.75, 0.625, 0.75, 0.625, 0.75, 0.625, 0.75, 0.625, 0.75, 0.625, 0.75, 0.625, 0.6898, 0.625, 0.75, 0.625, 0.75, 0.633, 0.6898])
me_cube_002.update()
me_cube_005 = bpy.data.meshes.new('Cube.005')
me_cube_005.from_pydata([(35.4, 9.593, -8.099), (17.77, 26.78, -8.201), (35.47, 26.7, -8.269), (17.7, 9.665, -8.031), (17.75, 10.72, 1.357), (34.87, 10.6, 7.001), (34.89, 24.78, 6.959), (17.77, 24.9, 1.315), (71.13, 10.52, -5.234), (70.91, 10.55, 4.847), (71.14, 22.45, -5.269), (70.92, 22.48, 4.812), (92.8, 10.49, -0.9964), (92.66, 10.51, 5.54), (92.67, 20.77, 5.509), (92.81, 20.75, -1.027), (17.52, 9.812, -0.3382), (36.35, 9.22, 6.33), (36.37, 26.14, 6.28), (17.54, 25.82, -0.3857), (117.5, 10.48, 4.547), (117.4, 10.48, 6.082), (117.5, 23.73, 6.042), (117.5, 23.72, 4.508), (100.8, 23.73, 1.208), (100.7, 23.74, 5.677), (100.7, 10.5, 5.716), (100.8, 10.49, 1.247), (102.9, 6.044, -1.827), (102.8, 6.052, 0.8341), (106.2, 7.557, -0.9183), (106.1, 6.048, 0.9058), (69.7, 22.48, 4.785), (69.69, 10.55, 4.82), (69.98, 22.49, -5.321), (69.96, 10.51, -5.281)], [], [(26, 25, 22, 21), (34, 35, 8, 10), (13, 14, 25, 26), (12, 27, 24, 15), (19, 16, 3, 1), (22, 23, 20, 21), (3, 16, 17, 0), (2, 0, 35, 34), (18, 19, 1, 2), (5, 4, 7, 6), (32, 34, 10, 11), (2, 34, 32, 18), (33, 32, 11, 9), (17, 33, 35, 0), (35, 33, 9, 8), (9, 11, 14, 13), (25, 24, 23, 22), (11, 10, 15, 14), (10, 8, 12, 15), (4, 5, 17, 16), (5, 6, 18, 17), (6, 7, 19, 18), (7, 4, 16, 19), (8, 9, 13, 12), (24, 27, 20, 23), (27, 12, 28, 30), (27, 26, 21, 20), (14, 15, 24, 25), (28, 29, 31, 30), (12, 13, 29, 28), (13, 26, 31, 29), (18, 32, 33, 17), (26, 27, 30, 31)])
me_cube_005.polygons.foreach_set('material_index', [1, 1, 1, 1, 1, 1, 1, 1, 1, 1, 1, 1, 1, 1, 1, 1, 1, 1, 1, 1, 1, 1, 1, 1, 1, 1, 1, 1, 1, 1, 1, 1, 1])
_uv = me_cube_005.uv_layers.new(name='UVMap')
_uv.uv.foreach_set('vector', [0.0, 0.0, 0.0, 0.0, 0.0, 0.0, 0.0, 0.0, 0.0, 0.0, 0.0, 0.0, 0.0, 0.0, 0.0, 0.0, 0.0, 0.0, 0.0, 0.0, 0.0, 0.0, 0.0, 0.0, 0.0, 0.0, 0.0, 0.0, 0.0, 0.0, 0.0, 0.0, 0.0, 0.0, 0.0, 0.0, 0.0, 0.0, 0.0, 0.0, 0.0, 0.0, 0.0, 0.0, 0.0, 0.0, 0.0, 0.0, 0.0, 0.0, 0.0, 0.0, 0.0, 0.0, 0.0, 0.0, 0.0, 0.0, 0.0, 0.0, 0.0, 0.0, 0.0, 0.0, 0.0, 0.0, 0.0, 0.0, 0.0, 0.0, 0.0, 0.0, 0.0, 0.0, 0.0, 0.0, 0.0, 0.0, 0.0, 0.0, 0.0, 0.0, 0.0, 0.0, 0.0, 0.0, 0.0, 0.0, 0.0, 0.0, 0.0, 0.0, 0.0, 0.0, 0.0, 0.0, 0.0, 0.0, 0.0, 0.0, 0.0, 0.0, 0.0, 0.0, 0.0, 0.0, 0.0, 0.0, 0.0, 0.0, 0.0, 0.0, 0.0, 0.0, 0.0, 0.0, 0.0, 0.0, 0.0, 0.0, 0.0, 0.0, 0.0, 0.0, 0.0, 0.0, 0.0, 0.0, 0.0, 0.0, 0.0, 0.0, 0.0, 0.0, 0.0, 0.0, 0.0, 0.0, 0.0, 0.0, 0.0, 0.0, 0.0, 0.0, 0.0, 0.0, 0.0, 0.0, 0.0, 0.0, 0.0, 0.0, 0.0, 0.0, 0.0, 0.0, 0.0, 0.0, 0.0, 0.0, 0.0, 0.0, 0.0, 0.0, 0.0, 0.0, 0.0, 0.0, 0.0, 0.0, 0.0, 0.0, 0.0, 0.0, 0.0, 0.0, 0.0, 0.0, 0.0, 0.0, 0.0, 0.0, 0.0, 0.0, 0.0, 0.0, 0.0, 0.0, 0.0, 0.0, 0.0, 0.0, 0.0, 0.0, 0.0, 0.0, 0.0, 0.0, 0.0, 0.0, 0.0, 0.0, 0.0, 0.0, 0.0, 0.0, 0.0, 0.0, 0.0, 0.0, 0.0, 0.0, 0.0, 0.0, 0.0, 0.0, 0.0, 0.0, 0.0, 0.0, 0.0, 0.0, 0.0, 0.0, 0.0, 0.0, 0.0, 0.0, 0.0, 0.0, 0.0, 0.0, 0.0, 0.0, 0.0, 0.0, 0.0, 0.0, 0.0, 0.0, 0.0, 0.0, 0.0, 0.0, 0.0, 0.0, 0.0, 0.0, 0.0, 0.0, 0.0, 0.0, 0.0, 0.0, 0.0, 0.0, 0.0, 0.0, 0.0, 0.0, 0.0, 0.0, 0.0, 0.0])
me_cube_005.materials.append(None)
me_cube_005.materials.append(mat_guard___body)
me_cube_005.update()

# ---- objects
ob_croc_body = bpy.data.objects.new('croc_body', me_cube)
ob_cube = bpy.data.objects.new('Cube', me_cube_003)
ob_cube_001 = bpy.data.objects.new('Cube.001', me_cube_002)
ob_croc_body_001 = bpy.data.objects.new('croc_body.001', me_cube_005)

# ---- transforms, parenting, visibility, modifiers, constraints
ob_croc_body.location = (0.0, -3.255, 34.7)
ob_croc_body.show_wire = True
_vg = ob_croc_body.vertex_groups.new(name='Bone')
_vg = ob_croc_body.vertex_groups.new(name='Bone1')
_vg = ob_croc_body.vertex_groups.new(name='Bone2')
_vg = ob_croc_body.vertex_groups.new(name='Bone3')
_vg = ob_croc_body.vertex_groups.new(name='Bone4')
_vg = ob_croc_body.vertex_groups.new(name='Bone8')
_vg = ob_croc_body.vertex_groups.new(name='Bone9')
_m = ob_croc_body.modifiers.new('Mirror', 'MIRROR')
_m.use_clip = True
ob_cube.location = (-2.384e-05, -42.43, 51.4)
ob_cube.show_wire = True
_m = ob_cube.modifiers.new('Mirror', 'MIRROR')
_m.use_clip = True
ob_cube_001.location = (37.44, 85.81, 22.94)
ob_croc_body_001.location = (0.0, -3.255, 34.7)
ob_croc_body_001.show_wire = True
_vg = ob_croc_body_001.vertex_groups.new(name='Bone')
_vg = ob_croc_body_001.vertex_groups.new(name='Bone1')
_vg = ob_croc_body_001.vertex_groups.new(name='Bone2')
_vg = ob_croc_body_001.vertex_groups.new(name='Bone3')
_vg = ob_croc_body_001.vertex_groups.new(name='Bone4')
_vg = ob_croc_body_001.vertex_groups.new(name='Bone8')
_vg = ob_croc_body_001.vertex_groups.new(name='Bone9')
_m = ob_croc_body_001.modifiers.new('Mirror', 'MIRROR')
_m.use_clip = True

# ---- collection membership
col_model.objects.link(ob_croc_body)
col_model.objects.link(ob_cube)
col_model.objects.link(ob_cube_001)
col_model.objects.link(ob_croc_body_001)

# ---- scene / render settings (as saved in the file)
scene.frame_start = 1; scene.frame_end = 250; scene.frame_set(1)
scene.render.engine = 'BLENDER_EEVEE_NEXT'
scene.render.fps = 30
scene.render.bake_bias = 0.0
scene.render.bake_samples = 0
scene.cycles.sampling_pattern = 'TABULATED_SOBOL'
scene.eevee.use_volume_custom_range = False
bpy.context.view_layer.update()

# ---- added for rendering (the .blend has no active camera and no usable light): camera, sun
cam_auto = bpy.data.cameras.new('AutoCamera')
cam_auto.lens = 50.0
cam_auto.sensor_width = 36.0
cam_auto.clip_end = 6889.64
ob_auto_camera = bpy.data.objects.new('AutoCamera', cam_auto)
scene.collection.objects.link(ob_auto_camera)
ob_auto_camera.location = (401.853, -363.056, 386.641)
ob_auto_camera.rotation_euler = (1.09748, -7.21219e-08, 0.694738)
scene.camera = ob_auto_camera
light_auto_sun = bpy.data.lights.new('AutoSun', 'SUN')
light_auto_sun.energy = 3.0
light_auto_sun.angle = 0.0523599
ob_auto_sun = bpy.data.objects.new('AutoSun', light_auto_sun)
scene.collection.objects.link(ob_auto_sun)
ob_auto_sun.rotation_euler = (0.872665, 0.174533, 0.523599)
bpy.context.view_layer.update()

